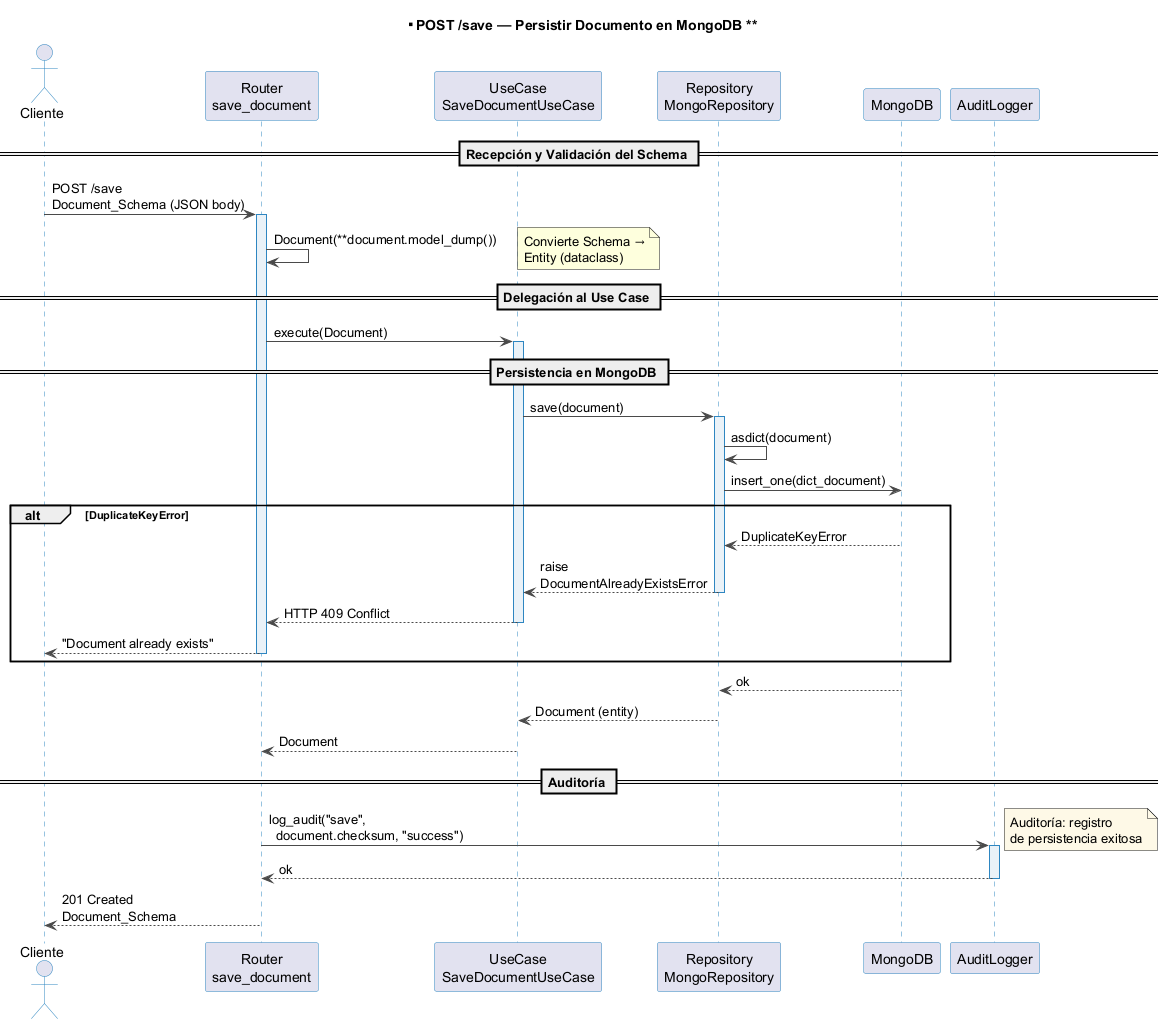

The diagram above was rendered by PlantUML. Its source (embedded in the PNG):
@startuml
skinparam sequence {
    ArrowColor #4A4A4A
    ActorBorderColor #2E86C1
    ParticipantBorderColor #2E86C1
    LifeLineBackgroundColor #EAF2F8
    LifeLineBorderColor #2E86C1
}

title ** POST /save — Persistir Documento en MongoDB **

actor "Cliente" as C2
participant "Router\nsave_document" as R2
participant "UseCase\nSaveDocumentUseCase" as UC2
participant "Repository\nMongoRepository" as REPO2
participant "MongoDB" as DB2
participant "AuditLogger" as AUD2

== Recepción y Validación del Schema ==

C2 -> R2 ++ : POST /save\nDocument_Schema (JSON body)

R2 -> R2 : Document(**document.model_dump())
note right: Convierte Schema →\nEntity (dataclass)

== Delegación al Use Case ==

R2 -> UC2 ++ : execute(Document)

== Persistencia en MongoDB ==

UC2 -> REPO2 ++ : save(document)

REPO2 -> REPO2 : asdict(document)

REPO2 -> DB2 : insert_one(dict_document)

alt DuplicateKeyError
    DB2 --> REPO2 : DuplicateKeyError
    REPO2 --> UC2 -- : raise\nDocumentAlreadyExistsError
    UC2 --> R2 -- : HTTP 409 Conflict
    R2 --> C2 -- : "Document already exists"
    deactivate R2
end

DB2 --> REPO2 : ok
REPO2 --> UC2 -- : Document (entity)

UC2 --> R2 -- : Document

== Auditoría ==

R2 -> AUD2 ++ : log_audit("save",\n  document.checksum, "success")
note right #FEF9E7: Auditoría: registro\nde persistencia exitosa
AUD2 --> R2 -- : ok

R2 --> C2 -- : 201 Created\nDocument_Schema

deactivate R2
@enduml